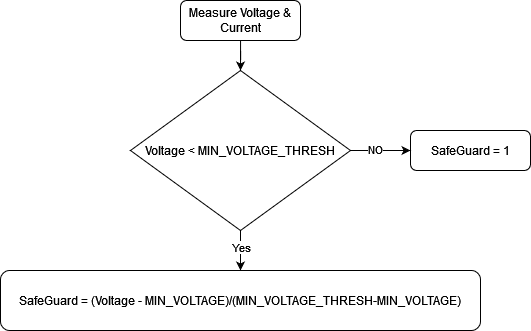

The diagram above was exported from draw.io. Its source (the exported page's mxGraphModel, read from the mxfile embedded in the PNG):
<mxGraphModel dx="1687" dy="878" grid="1" gridSize="10" guides="1" tooltips="1" connect="1" arrows="1" fold="1" page="1" pageScale="1" pageWidth="827" pageHeight="1169" math="0" shadow="0">
  <root>
    <mxCell id="WIyWlLk6GJQsqaUBKTNV-0" />
    <mxCell id="WIyWlLk6GJQsqaUBKTNV-1" parent="WIyWlLk6GJQsqaUBKTNV-0" />
    <mxCell id="WIyWlLk6GJQsqaUBKTNV-3" value="SafeGuard = 1" style="rounded=1;whiteSpace=wrap;html=1;fontSize=12;glass=0;strokeWidth=1;shadow=0;" parent="WIyWlLk6GJQsqaUBKTNV-1" vertex="1">
      <mxGeometry x="450" y="340" width="120" height="40" as="geometry" />
    </mxCell>
    <mxCell id="PLlQ1ZJBHeYFcIgATvYQ-41" style="edgeStyle=orthogonalEdgeStyle;rounded=0;orthogonalLoop=1;jettySize=auto;html=1;entryX=0.5;entryY=0;entryDx=0;entryDy=0;" edge="1" parent="WIyWlLk6GJQsqaUBKTNV-1" source="PLlQ1ZJBHeYFcIgATvYQ-38" target="PLlQ1ZJBHeYFcIgATvYQ-39">
      <mxGeometry relative="1" as="geometry" />
    </mxCell>
    <mxCell id="PLlQ1ZJBHeYFcIgATvYQ-42" value="Yes" style="edgeLabel;html=1;align=center;verticalAlign=middle;resizable=0;points=[];" vertex="1" connectable="0" parent="PLlQ1ZJBHeYFcIgATvYQ-41">
      <mxGeometry x="-0.2" relative="1" as="geometry">
        <mxPoint as="offset" />
      </mxGeometry>
    </mxCell>
    <mxCell id="PLlQ1ZJBHeYFcIgATvYQ-43" style="edgeStyle=orthogonalEdgeStyle;rounded=0;orthogonalLoop=1;jettySize=auto;html=1;entryX=0;entryY=0.5;entryDx=0;entryDy=0;" edge="1" parent="WIyWlLk6GJQsqaUBKTNV-1" source="PLlQ1ZJBHeYFcIgATvYQ-38" target="WIyWlLk6GJQsqaUBKTNV-3">
      <mxGeometry relative="1" as="geometry">
        <Array as="points" />
      </mxGeometry>
    </mxCell>
    <mxCell id="PLlQ1ZJBHeYFcIgATvYQ-44" value="&lt;div&gt;NO&lt;/div&gt;" style="edgeLabel;html=1;align=center;verticalAlign=middle;resizable=0;points=[];" vertex="1" connectable="0" parent="PLlQ1ZJBHeYFcIgATvYQ-43">
      <mxGeometry x="-0.0947" y="1" relative="1" as="geometry">
        <mxPoint x="-142" y="1" as="offset" />
      </mxGeometry>
    </mxCell>
    <mxCell id="PLlQ1ZJBHeYFcIgATvYQ-45" value="NO" style="edgeLabel;html=1;align=center;verticalAlign=middle;resizable=0;points=[];" vertex="1" connectable="0" parent="PLlQ1ZJBHeYFcIgATvYQ-43">
      <mxGeometry x="-0.1621" y="2" relative="1" as="geometry">
        <mxPoint as="offset" />
      </mxGeometry>
    </mxCell>
    <mxCell id="PLlQ1ZJBHeYFcIgATvYQ-38" value="Voltage &amp;lt; MIN_VOLTAGE_THRESH" style="rhombus;whiteSpace=wrap;html=1;" vertex="1" parent="WIyWlLk6GJQsqaUBKTNV-1">
      <mxGeometry x="170" y="280" width="220" height="160" as="geometry" />
    </mxCell>
    <mxCell id="PLlQ1ZJBHeYFcIgATvYQ-39" value="&lt;div&gt;SafeGuard = (Voltage - MIN_VOLTAGE)/(MIN_VOLTAGE_THRESH-MIN_VOLTAGE)&lt;/div&gt;" style="rounded=1;whiteSpace=wrap;html=1;" vertex="1" parent="WIyWlLk6GJQsqaUBKTNV-1">
      <mxGeometry x="40" y="480" width="480" height="60" as="geometry" />
    </mxCell>
    <mxCell id="PLlQ1ZJBHeYFcIgATvYQ-46" style="edgeStyle=orthogonalEdgeStyle;rounded=0;orthogonalLoop=1;jettySize=auto;html=1;entryX=0.5;entryY=0;entryDx=0;entryDy=0;" edge="1" parent="WIyWlLk6GJQsqaUBKTNV-1" source="PLlQ1ZJBHeYFcIgATvYQ-40" target="PLlQ1ZJBHeYFcIgATvYQ-38">
      <mxGeometry relative="1" as="geometry" />
    </mxCell>
    <mxCell id="PLlQ1ZJBHeYFcIgATvYQ-40" value="Measure Voltage &amp;amp; Current" style="rounded=1;whiteSpace=wrap;html=1;fontSize=12;glass=0;strokeWidth=1;shadow=0;" vertex="1" parent="WIyWlLk6GJQsqaUBKTNV-1">
      <mxGeometry x="220" y="210" width="120" height="40" as="geometry" />
    </mxCell>
  </root>
</mxGraphModel>